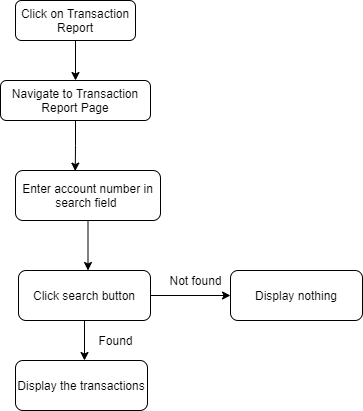

The diagram above was exported from draw.io. Its source (the exported page's mxGraphModel, read from the mxfile embedded in the PNG):
<mxGraphModel dx="1038" dy="491" grid="1" gridSize="10" guides="1" tooltips="1" connect="1" arrows="1" fold="1" page="1" pageScale="1" pageWidth="850" pageHeight="1100" math="0" shadow="0">
  <root>
    <mxCell id="xB7vBbfsbM95zygD1tKh-0" />
    <mxCell id="xB7vBbfsbM95zygD1tKh-1" parent="xB7vBbfsbM95zygD1tKh-0" />
    <mxCell id="GdgvPn5DxrsCQJ2f3MHA-0" style="edgeStyle=orthogonalEdgeStyle;rounded=0;orthogonalLoop=1;jettySize=auto;html=1;entryX=0.5;entryY=0;entryDx=0;entryDy=0;" edge="1" parent="xB7vBbfsbM95zygD1tKh-1" source="GdgvPn5DxrsCQJ2f3MHA-1" target="GdgvPn5DxrsCQJ2f3MHA-3">
      <mxGeometry relative="1" as="geometry" />
    </mxCell>
    <mxCell id="GdgvPn5DxrsCQJ2f3MHA-1" value="Click on Transaction Report" style="rounded=1;whiteSpace=wrap;html=1;fontSize=12;glass=0;strokeWidth=1;shadow=0;" vertex="1" parent="xB7vBbfsbM95zygD1tKh-1">
      <mxGeometry x="395" y="70" width="120" height="40" as="geometry" />
    </mxCell>
    <mxCell id="GdgvPn5DxrsCQJ2f3MHA-2" style="edgeStyle=orthogonalEdgeStyle;rounded=0;orthogonalLoop=1;jettySize=auto;html=1;entryX=0.412;entryY=0.012;entryDx=0;entryDy=0;entryPerimeter=0;" edge="1" parent="xB7vBbfsbM95zygD1tKh-1" source="GdgvPn5DxrsCQJ2f3MHA-3" target="GdgvPn5DxrsCQJ2f3MHA-5">
      <mxGeometry relative="1" as="geometry" />
    </mxCell>
    <mxCell id="GdgvPn5DxrsCQJ2f3MHA-3" value="Navigate to Transaction Report Page" style="rounded=1;whiteSpace=wrap;html=1;fontSize=12;glass=0;strokeWidth=1;shadow=0;" vertex="1" parent="xB7vBbfsbM95zygD1tKh-1">
      <mxGeometry x="380" y="150" width="150" height="40" as="geometry" />
    </mxCell>
    <mxCell id="GdgvPn5DxrsCQJ2f3MHA-4" style="edgeStyle=orthogonalEdgeStyle;rounded=0;orthogonalLoop=1;jettySize=auto;html=1;" edge="1" parent="xB7vBbfsbM95zygD1tKh-1" source="GdgvPn5DxrsCQJ2f3MHA-5">
      <mxGeometry relative="1" as="geometry">
        <mxPoint x="467.5" y="340" as="targetPoint" />
      </mxGeometry>
    </mxCell>
    <mxCell id="GdgvPn5DxrsCQJ2f3MHA-5" value="Enter account number in search field&amp;nbsp;" style="rounded=1;whiteSpace=wrap;html=1;" vertex="1" parent="xB7vBbfsbM95zygD1tKh-1">
      <mxGeometry x="395" y="240" width="145" height="50" as="geometry" />
    </mxCell>
    <mxCell id="GdgvPn5DxrsCQJ2f3MHA-6" style="edgeStyle=orthogonalEdgeStyle;rounded=0;orthogonalLoop=1;jettySize=auto;html=1;" edge="1" parent="xB7vBbfsbM95zygD1tKh-1" source="GdgvPn5DxrsCQJ2f3MHA-8">
      <mxGeometry relative="1" as="geometry">
        <mxPoint x="464" y="430" as="targetPoint" />
      </mxGeometry>
    </mxCell>
    <mxCell id="GdgvPn5DxrsCQJ2f3MHA-7" style="edgeStyle=orthogonalEdgeStyle;rounded=0;orthogonalLoop=1;jettySize=auto;html=1;entryX=0;entryY=0.5;entryDx=0;entryDy=0;" edge="1" parent="xB7vBbfsbM95zygD1tKh-1" source="GdgvPn5DxrsCQJ2f3MHA-8" target="GdgvPn5DxrsCQJ2f3MHA-9">
      <mxGeometry relative="1" as="geometry" />
    </mxCell>
    <mxCell id="GdgvPn5DxrsCQJ2f3MHA-8" value="Click search button" style="rounded=1;whiteSpace=wrap;html=1;" vertex="1" parent="xB7vBbfsbM95zygD1tKh-1">
      <mxGeometry x="398" y="340" width="132" height="50" as="geometry" />
    </mxCell>
    <mxCell id="GdgvPn5DxrsCQJ2f3MHA-9" value="Display nothing" style="rounded=1;whiteSpace=wrap;html=1;" vertex="1" parent="xB7vBbfsbM95zygD1tKh-1">
      <mxGeometry x="610" y="340" width="132" height="50" as="geometry" />
    </mxCell>
    <mxCell id="GdgvPn5DxrsCQJ2f3MHA-10" value="Display the transactions" style="rounded=1;whiteSpace=wrap;html=1;" vertex="1" parent="xB7vBbfsbM95zygD1tKh-1">
      <mxGeometry x="395" y="430" width="132" height="50" as="geometry" />
    </mxCell>
    <mxCell id="GdgvPn5DxrsCQJ2f3MHA-11" value="Not found" style="text;html=1;align=center;verticalAlign=middle;resizable=0;points=[];autosize=1;" vertex="1" parent="xB7vBbfsbM95zygD1tKh-1">
      <mxGeometry x="540" y="340" width="70" height="20" as="geometry" />
    </mxCell>
    <mxCell id="GdgvPn5DxrsCQJ2f3MHA-12" value="Found" style="text;html=1;align=center;verticalAlign=middle;resizable=0;points=[];autosize=1;" vertex="1" parent="xB7vBbfsbM95zygD1tKh-1">
      <mxGeometry x="470" y="400" width="50" height="20" as="geometry" />
    </mxCell>
  </root>
</mxGraphModel>